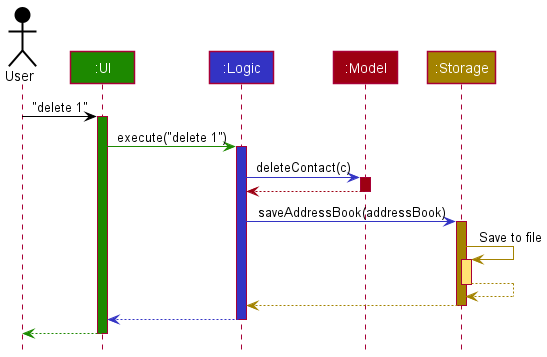

The diagram above was rendered by PlantUML. Its source (embedded in the PNG):
@startuml
!include style.puml

Actor User as user USER_COLOR
Participant ":UI" as ui UI_COLOR
Participant ":Logic" as logic LOGIC_COLOR
Participant ":Model" as model MODEL_COLOR
Participant ":Storage" as storage STORAGE_COLOR

user -[USER_COLOR]> ui : "delete 1"
activate ui UI_COLOR

ui -[UI_COLOR]> logic : execute("delete 1")
activate logic LOGIC_COLOR

logic -[LOGIC_COLOR]> model : deleteContact(c)
activate model MODEL_COLOR

model -[MODEL_COLOR]-> logic
deactivate model

logic -[LOGIC_COLOR]> storage : saveAddressBook(addressBook)
activate storage STORAGE_COLOR

storage -[STORAGE_COLOR]> storage : Save to file
activate storage STORAGE_COLOR_T1
storage --[STORAGE_COLOR]> storage
deactivate storage

storage --[STORAGE_COLOR]> logic
deactivate storage

logic --[LOGIC_COLOR]> ui
deactivate logic

ui--[UI_COLOR]> user
deactivate ui
@enduml